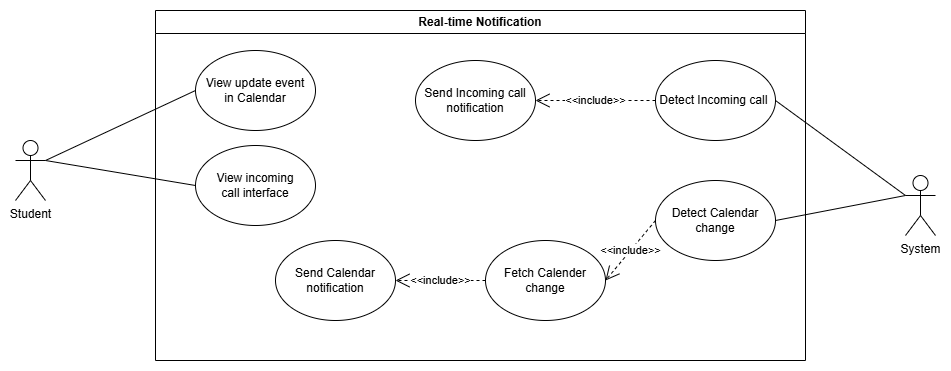

The diagram above was exported from draw.io. Its source (the exported page's mxGraphModel, read from the mxfile embedded in the PNG):
<mxGraphModel dx="2418" dy="634" grid="1" gridSize="10" guides="1" tooltips="1" connect="1" arrows="1" fold="1" page="1" pageScale="1" pageWidth="827" pageHeight="1169" math="0" shadow="0">
  <root>
    <mxCell id="WIyWlLk6GJQsqaUBKTNV-0" />
    <mxCell id="WIyWlLk6GJQsqaUBKTNV-1" parent="WIyWlLk6GJQsqaUBKTNV-0" />
    <mxCell id="GFSjcsA0R73hd-xdp9qj-0" value="Real-time Notification" style="swimlane;whiteSpace=wrap;html=1;" parent="WIyWlLk6GJQsqaUBKTNV-1" vertex="1">
      <mxGeometry x="-240" y="170" width="650" height="350" as="geometry" />
    </mxCell>
    <mxCell id="GFSjcsA0R73hd-xdp9qj-6" value="View update event&lt;br&gt;in Calendar" style="ellipse;whiteSpace=wrap;html=1;" parent="GFSjcsA0R73hd-xdp9qj-0" vertex="1">
      <mxGeometry x="40" y="40" width="120" height="80" as="geometry" />
    </mxCell>
    <mxCell id="GFSjcsA0R73hd-xdp9qj-7" value="View incoming&lt;br&gt;call interface" style="ellipse;whiteSpace=wrap;html=1;" parent="GFSjcsA0R73hd-xdp9qj-0" vertex="1">
      <mxGeometry x="40" y="135" width="120" height="80" as="geometry" />
    </mxCell>
    <mxCell id="GFSjcsA0R73hd-xdp9qj-12" value="Detect Incoming call&amp;nbsp;" style="ellipse;whiteSpace=wrap;html=1;" parent="GFSjcsA0R73hd-xdp9qj-0" vertex="1">
      <mxGeometry x="500" y="50" width="120" height="80" as="geometry" />
    </mxCell>
    <mxCell id="GFSjcsA0R73hd-xdp9qj-13" value="Send Incoming call&lt;br&gt;notification" style="ellipse;whiteSpace=wrap;html=1;" parent="GFSjcsA0R73hd-xdp9qj-0" vertex="1">
      <mxGeometry x="260" y="50" width="120" height="80" as="geometry" />
    </mxCell>
    <mxCell id="GFSjcsA0R73hd-xdp9qj-29" value="&amp;lt;&amp;lt;include&amp;gt;&amp;gt;" style="endArrow=open;endSize=12;dashed=1;html=1;rounded=0;exitX=0;exitY=0.5;exitDx=0;exitDy=0;entryX=1;entryY=0.5;entryDx=0;entryDy=0;" parent="GFSjcsA0R73hd-xdp9qj-0" source="GFSjcsA0R73hd-xdp9qj-12" target="GFSjcsA0R73hd-xdp9qj-13" edge="1">
      <mxGeometry width="160" relative="1" as="geometry">
        <mxPoint x="561" y="-145" as="sourcePoint" />
        <mxPoint x="650" y="-145" as="targetPoint" />
      </mxGeometry>
    </mxCell>
    <mxCell id="GFSjcsA0R73hd-xdp9qj-28" value="&amp;lt;&amp;lt;include&amp;gt;&amp;gt;" style="endArrow=open;endSize=12;dashed=1;html=1;rounded=0;entryX=1;entryY=0.5;entryDx=0;entryDy=0;exitX=0;exitY=0.5;exitDx=0;exitDy=0;" parent="GFSjcsA0R73hd-xdp9qj-0" source="GFSjcsA0R73hd-xdp9qj-32" target="GFSjcsA0R73hd-xdp9qj-14" edge="1">
      <mxGeometry width="160" relative="1" as="geometry">
        <mxPoint x="260" y="180" as="sourcePoint" />
        <mxPoint x="640" y="180" as="targetPoint" />
      </mxGeometry>
    </mxCell>
    <mxCell id="GFSjcsA0R73hd-xdp9qj-14" value="Send Calendar&lt;br&gt;notification" style="ellipse;whiteSpace=wrap;html=1;" parent="GFSjcsA0R73hd-xdp9qj-0" vertex="1">
      <mxGeometry x="120" y="230" width="120" height="80" as="geometry" />
    </mxCell>
    <mxCell id="GFSjcsA0R73hd-xdp9qj-4" value="Detect Calendar change" style="ellipse;whiteSpace=wrap;html=1;" parent="GFSjcsA0R73hd-xdp9qj-0" vertex="1">
      <mxGeometry x="500" y="170" width="120" height="80" as="geometry" />
    </mxCell>
    <mxCell id="GFSjcsA0R73hd-xdp9qj-32" value="Fetch Calender change" style="ellipse;whiteSpace=wrap;html=1;" parent="GFSjcsA0R73hd-xdp9qj-0" vertex="1">
      <mxGeometry x="330" y="230" width="120" height="80" as="geometry" />
    </mxCell>
    <mxCell id="GFSjcsA0R73hd-xdp9qj-33" value="&amp;lt;&amp;lt;include&amp;gt;&amp;gt;" style="endArrow=open;endSize=12;dashed=1;html=1;rounded=0;entryX=1;entryY=0.5;entryDx=0;entryDy=0;exitX=0;exitY=0.5;exitDx=0;exitDy=0;" parent="GFSjcsA0R73hd-xdp9qj-0" source="GFSjcsA0R73hd-xdp9qj-4" target="GFSjcsA0R73hd-xdp9qj-32" edge="1">
      <mxGeometry width="160" relative="1" as="geometry">
        <mxPoint x="490" y="210" as="sourcePoint" />
        <mxPoint x="250" y="280" as="targetPoint" />
      </mxGeometry>
    </mxCell>
    <mxCell id="GFSjcsA0R73hd-xdp9qj-3" value="Student" style="shape=umlActor;verticalLabelPosition=bottom;verticalAlign=top;html=1;outlineConnect=0;" parent="WIyWlLk6GJQsqaUBKTNV-1" vertex="1">
      <mxGeometry x="-380" y="300" width="30" height="60" as="geometry" />
    </mxCell>
    <mxCell id="GFSjcsA0R73hd-xdp9qj-8" value="" style="endArrow=none;html=1;rounded=0;entryX=0;entryY=0.5;entryDx=0;entryDy=0;exitX=1;exitY=0.3333333333333333;exitDx=0;exitDy=0;exitPerimeter=0;" parent="WIyWlLk6GJQsqaUBKTNV-1" source="GFSjcsA0R73hd-xdp9qj-3" target="GFSjcsA0R73hd-xdp9qj-6" edge="1">
      <mxGeometry width="50" height="50" relative="1" as="geometry">
        <mxPoint x="-170" y="410" as="sourcePoint" />
        <mxPoint x="-120" y="360" as="targetPoint" />
      </mxGeometry>
    </mxCell>
    <mxCell id="GFSjcsA0R73hd-xdp9qj-9" value="" style="endArrow=none;html=1;rounded=0;entryX=1;entryY=0.3333333333333333;entryDx=0;entryDy=0;entryPerimeter=0;exitX=0;exitY=0.5;exitDx=0;exitDy=0;" parent="WIyWlLk6GJQsqaUBKTNV-1" source="GFSjcsA0R73hd-xdp9qj-7" target="GFSjcsA0R73hd-xdp9qj-3" edge="1">
      <mxGeometry width="50" height="50" relative="1" as="geometry">
        <mxPoint x="-170" y="410" as="sourcePoint" />
        <mxPoint x="-120" y="360" as="targetPoint" />
      </mxGeometry>
    </mxCell>
    <mxCell id="GFSjcsA0R73hd-xdp9qj-10" value="System" style="shape=umlActor;verticalLabelPosition=bottom;verticalAlign=top;html=1;outlineConnect=0;" parent="WIyWlLk6GJQsqaUBKTNV-1" vertex="1">
      <mxGeometry x="510" y="335" width="30" height="60" as="geometry" />
    </mxCell>
    <mxCell id="GFSjcsA0R73hd-xdp9qj-30" value="" style="endArrow=none;html=1;rounded=0;entryX=1;entryY=0.5;entryDx=0;entryDy=0;exitX=0;exitY=0.3333333333333333;exitDx=0;exitDy=0;exitPerimeter=0;" parent="WIyWlLk6GJQsqaUBKTNV-1" source="GFSjcsA0R73hd-xdp9qj-10" target="GFSjcsA0R73hd-xdp9qj-4" edge="1">
      <mxGeometry width="50" height="50" relative="1" as="geometry">
        <mxPoint x="50" y="340" as="sourcePoint" />
        <mxPoint x="100" y="290" as="targetPoint" />
      </mxGeometry>
    </mxCell>
    <mxCell id="GFSjcsA0R73hd-xdp9qj-31" value="" style="endArrow=none;html=1;rounded=0;entryX=1;entryY=0.5;entryDx=0;entryDy=0;exitX=0;exitY=0.3333333333333333;exitDx=0;exitDy=0;exitPerimeter=0;" parent="WIyWlLk6GJQsqaUBKTNV-1" source="GFSjcsA0R73hd-xdp9qj-10" target="GFSjcsA0R73hd-xdp9qj-12" edge="1">
      <mxGeometry width="50" height="50" relative="1" as="geometry">
        <mxPoint x="520" y="365" as="sourcePoint" />
        <mxPoint x="370" y="290" as="targetPoint" />
      </mxGeometry>
    </mxCell>
  </root>
</mxGraphModel>